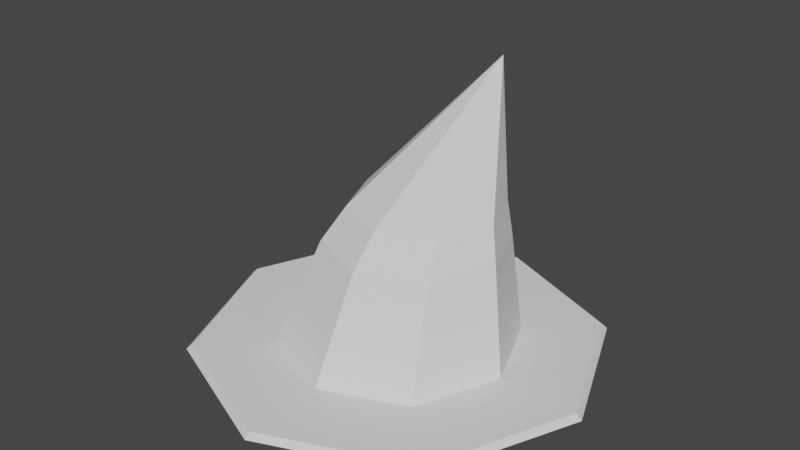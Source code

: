 # Source: HalloweenHat.blend  (saved by Blender 2.93.21; exported with 4.5.12 LTS)
import bpy
from mathutils import Matrix  # noqa: F401  (used for matrix-valued properties, if any)

bpy.ops.wm.read_factory_settings(use_empty=True)
scene = bpy.context.scene
scene.name = 'Scene'

# ---- collections
col_collection = bpy.data.collections.new('Collection'); scene.collection.children.link(col_collection)

# ---- world
world_world = bpy.data.worlds.new('World'); scene.world = world_world
world_world.use_nodes = True; world_world.node_tree.nodes.clear()
_N = world_world.node_tree.nodes; _L = world_world.node_tree.links
n0 = _N.new('ShaderNodeOutputWorld'); n0.name = 'World Output'; n0.location = (300, 300)
n1 = _N.new('ShaderNodeBackground'); n1.name = 'Background'; n1.location = (10, 300)
n1.inputs[0].default_value = (0.05088, 0.05088, 0.05088, 1.0)
_L.new(n1.outputs[0], n0.inputs[0])
n0.is_active_output = True
world_world.color = (0.05088, 0.05088, 0.05088)
world_world.use_sun_shadow = False
world_world.sun_shadow_jitter_overblur = 0.0

# ---- meshes
me_cone = bpy.data.meshes.new('Cone')
me_cone.from_pydata([(1.916e-09, 1.131, 0.3503), (0.5253, 0.8777, 0.3503), (0.7429, 0.3524, 0.3503), (0.5253, -0.1729, 0.3503), (-6.303e-08, -0.3904, 0.3503), (-0.5253, -0.1729, 0.3503), (-0.7429, 0.3524, 0.3503), (-0.5253, 0.8777, 0.3503), (1.379e-08, 1.117, -0.4369), (0.6874, 0.832, -0.4369), (0.9721, 0.1446, -0.4369), (0.6874, -0.5428, -0.4369), (-7.119e-08, -0.8275, -0.4369), (-0.6874, -0.5428, -0.4369), (-0.9721, 0.1446, -0.4369), (-0.6874, 0.832, -0.4369), (1.848e-08, 1.772, -0.4369), (1.15, 1.295, -0.4369), (1.627, 0.1446, -0.4369), (1.15, -1.006, -0.4369), (-1.238e-07, -1.482, -0.4369), (-1.15, -1.006, -0.4369), (-1.627, 0.1446, -0.4369), (-1.15, 1.295, -0.4369), (1.978e-08, 1.818, -0.482), (1.184, 1.328, -0.482), (1.674, 0.1446, -0.482), (1.184, -1.039, -0.482), (-1.265e-07, -1.529, -0.482), (-1.184, -1.039, -0.482), (-1.674, 0.1446, -0.482), (-1.184, 1.328, -0.482), (-1.596e-08, 1.192, 0.596), (0.4411, 0.9179, 0.596), (0.6239, 0.4768, 0.596), (0.4411, 0.03565, 0.596), (-7.05e-08, -0.1471, 0.596), (-0.4411, 0.03565, 0.596), (-0.6239, 0.4768, 0.596), (-0.4411, 0.9179, 0.596), (-1.665e-08, 1.419, 1.537)], [], [(1, 0, 32, 33), (6, 5, 37, 38), (7, 6, 38, 39), (0, 7, 39, 32), (2, 1, 33, 34), (3, 2, 34, 35), (4, 5, 13, 12), (4, 3, 35, 36), (5, 4, 36, 37), (13, 14, 22, 21), (3, 4, 12, 11), (2, 3, 11, 10), (1, 2, 10, 9), (7, 0, 8, 15), (6, 7, 15, 14), (5, 6, 14, 13), (0, 1, 9, 8), (21, 22, 30, 29), (11, 12, 20, 19), (9, 10, 18, 17), (14, 15, 23, 22), (12, 13, 21, 20), (10, 11, 19, 18), (8, 9, 17, 16), (15, 8, 16, 23), (24, 25, 26, 27, 28, 29, 30, 31), (19, 20, 28, 27), (17, 18, 26, 25), (22, 23, 31, 30), (20, 21, 29, 28), (18, 19, 27, 26), (16, 17, 25, 24), (23, 16, 24, 31), (32, 40, 33), (33, 40, 34), (34, 40, 35), (35, 40, 36), (36, 40, 37), (37, 40, 38), (38, 40, 39), (39, 40, 32)])
_uv = me_cone.uv_layers.new(name='UVMap')
_uv.uv.foreach_set('vector', [0.4197, 0.4197, 0.25, 0.49, 0.25, 0.49, 0.4197, 0.4197, 0.01, 0.25, 0.08029, 0.08029, 0.08029, 0.08029, 0.01, 0.25, 0.08029, 0.4197, 0.01, 0.25, 0.01, 0.25, 0.08029, 0.4197, 0.25, 0.49, 0.08029, 0.4197, 0.08029, 0.4197, 0.25, 0.49, 0.49, 0.25, 0.4197, 0.4197, 0.4197, 0.4197, 0.49, 0.25, 0.4197, 0.08029, 0.49, 0.25, 0.49, 0.25, 0.4197, 0.08029, 0.25, 0.01, 0.08029, 0.08029, 0.08029, 0.08029, 0.25, 0.01, 0.25, 0.01, 0.4197, 0.08029, 0.4197, 0.08029, 0.25, 0.01, 0.08029, 0.08029, 0.25, 0.01, 0.25, 0.01, 0.08029, 0.08029, 0.08029, 0.08029, 0.01, 0.25, 0.01, 0.25, 0.08029, 0.08029, 0.4197, 0.08029, 0.25, 0.01, 0.25, 0.01, 0.4197, 0.08029, 0.49, 0.25, 0.4197, 0.08029, 0.4197, 0.08029, 0.49, 0.25, 0.4197, 0.4197, 0.49, 0.25, 0.49, 0.25, 0.4197, 0.4197, 0.08029, 0.4197, 0.25, 0.49, 0.25, 0.49, 0.08029, 0.4197, 0.01, 0.25, 0.08029, 0.4197, 0.08029, 0.4197, 0.01, 0.25, 0.08029, 0.08029, 0.01, 0.25, 0.01, 0.25, 0.08029, 0.08029, 0.25, 0.49, 0.4197, 0.4197, 0.4197, 0.4197, 0.25, 0.49, 0.08029, 0.08029, 0.01, 0.25, 0.01, 0.25, 0.08029, 0.08029, 0.4197, 0.08029, 0.25, 0.01, 0.25, 0.01, 0.4197, 0.08029, 0.4197, 0.4197, 0.49, 0.25, 0.49, 0.25, 0.4197, 0.4197, 0.01, 0.25, 0.08029, 0.4197, 0.08029, 0.4197, 0.01, 0.25, 0.25, 0.01, 0.08029, 0.08029, 0.08029, 0.08029, 0.25, 0.01, 0.49, 0.25, 0.4197, 0.08029, 0.4197, 0.08029, 0.49, 0.25, 0.25, 0.49, 0.4197, 0.4197, 0.4197, 0.4197, 0.25, 0.49, 0.08029, 0.4197, 0.25, 0.49, 0.25, 0.49, 0.08029, 0.4197, 0.75, 0.49, 0.9197, 0.4197, 0.99, 0.25, 0.9197, 0.08029, 0.75, 0.01, 0.5803, 0.08029, 0.51, 0.25, 0.5803, 0.4197, 0.4197, 0.08029, 0.25, 0.01, 0.25, 0.01, 0.4197, 0.08029, 0.4197, 0.4197, 0.49, 0.25, 0.49, 0.25, 0.4197, 0.4197, 0.01, 0.25, 0.08029, 0.4197, 0.08029, 0.4197, 0.01, 0.25, 0.25, 0.01, 0.08029, 0.08029, 0.08029, 0.08029, 0.25, 0.01, 0.49, 0.25, 0.4197, 0.08029, 0.4197, 0.08029, 0.49, 0.25, 0.25, 0.49, 0.4197, 0.4197, 0.4197, 0.4197, 0.25, 0.49, 0.08029, 0.4197, 0.25, 0.49, 0.25, 0.49, 0.08029, 0.4197, 0.25, 0.49, 0.25, 0.25, 0.4197, 0.4197, 0.4197, 0.4197, 0.25, 0.25, 0.49, 0.25, 0.49, 0.25, 0.25, 0.25, 0.4197, 0.08029, 0.4197, 0.08029, 0.25, 0.25, 0.25, 0.01, 0.25, 0.01, 0.25, 0.25, 0.08029, 0.08029, 0.08029, 0.08029, 0.25, 0.25, 0.01, 0.25, 0.01, 0.25, 0.25, 0.25, 0.08029, 0.4197, 0.08029, 0.4197, 0.25, 0.25, 0.25, 0.49])
me_cone.use_remesh_fix_poles = True
me_cone.use_remesh_preserve_attributes = False
me_cone.update()

# ---- objects
ob_cone = bpy.data.objects.new('Cone', me_cone)

# ---- transforms, parenting, visibility, modifiers, constraints
ob_cone.location = (0.0, 0.0, 0.0)

# ---- collection membership
col_collection.objects.link(ob_cone)

# ---- scene / render settings (as saved in the file)
scene.frame_start = 1; scene.frame_end = 250; scene.frame_set(1)
scene.render.engine = 'BLENDER_EEVEE_NEXT'
scene.cycles.use_denoising = False
scene.cycles.samples = 128
scene.cycles.sampling_pattern = 'TABULATED_SOBOL'
scene.cycles.use_adaptive_sampling = False
scene.cycles.use_light_tree = False
scene.view_settings.view_transform = 'Filmic'
bpy.context.view_layer.update()

# ---- added for rendering (the .blend has no active camera and no usable light): camera, sun
cam_auto = bpy.data.cameras.new('AutoCamera')
cam_auto.lens = 50.0
cam_auto.sensor_width = 36.0
cam_auto.clip_end = 1000.0
ob_auto_camera = bpy.data.objects.new('AutoCamera', cam_auto)
scene.collection.objects.link(ob_auto_camera)
ob_auto_camera.location = (4.76192, -5.56971, 4.33721)
ob_auto_camera.rotation_euler = (1.09748, -7.21219e-08, 0.694738)
scene.camera = ob_auto_camera
light_auto_sun = bpy.data.lights.new('AutoSun', 'SUN')
light_auto_sun.energy = 3.0
light_auto_sun.angle = 0.0523599
ob_auto_sun = bpy.data.objects.new('AutoSun', light_auto_sun)
scene.collection.objects.link(ob_auto_sun)
ob_auto_sun.rotation_euler = (0.872665, 0.174533, 0.523599)
bpy.context.view_layer.update()
